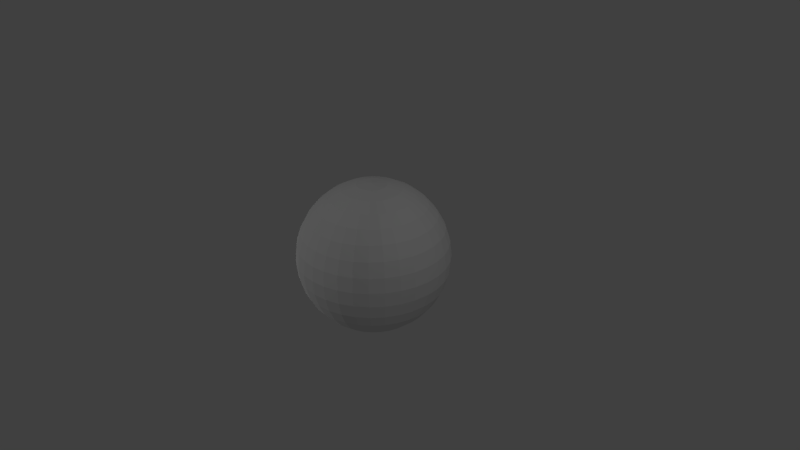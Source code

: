 # Source: P08Sphere.blend  (saved by Blender 2.71.0; exported with 4.5.12 LTS)
import bpy
from mathutils import Matrix  # noqa: F401  (used for matrix-valued properties, if any)

bpy.ops.wm.read_factory_settings(use_empty=True)
scene = bpy.context.scene
scene.name = 'Scene'

# ---- collections
col_collection_1 = bpy.data.collections.new('Collection 1'); scene.collection.children.link(col_collection_1)

# ---- materials (node trees are filled in below, after node groups)
mat_rubber = bpy.data.materials.new('Rubber')
mat_rubber.alpha_threshold = 0.0
mat_rubber.use_transparent_shadow = False
mat_rubber.roughness = 0.5
mat_rubber.line_color = (0.0, 0.0, 0.0, 1.0)

# ---- material node trees

# ---- world
world_world = bpy.data.worlds.new('World'); scene.world = world_world
world_world.color = (0.05088, 0.05088, 0.05088)
world_world.use_sun_shadow = False
world_world.sun_shadow_jitter_overblur = 0.0
world_world.cycles.sampling_method = 'MANUAL'
world_world.cycles.sample_map_resolution = 256

# ---- cameras
cam_camera = bpy.data.cameras.new('Camera')
cam_camera.clip_end = 100.0
cam_camera.lens = 35.0
cam_camera.sensor_width = 32.0
cam_camera.sensor_height = 18.0
cam_camera.ortho_scale = 7.314
cam_camera.dof.focus_distance = 0.0
cam_camera.dof.aperture_fstop = 128.0

# ---- lights
light_point_002 = bpy.data.lights.new('Point.002', 'POINT')
light_point_002.transmission_factor = 0.0
light_point_002.energy = 100.0
light_point_002.shadow_buffer_clip_start = 0.5
light_point_002.shadow_soft_size = 0.1
light_point_002.shadow_maximum_resolution = 0.006
light_point_002.use_absolute_resolution = True
light_point_002.cycles.use_multiple_importance_sampling = False
light_point_001 = bpy.data.lights.new('Point.001', 'POINT')
light_point_001.transmission_factor = 0.0
light_point_001.energy = 100.0
light_point_001.shadow_buffer_clip_start = 0.5
light_point_001.shadow_soft_size = 0.1
light_point_001.shadow_maximum_resolution = 0.006
light_point_001.use_absolute_resolution = True
light_point_001.cycles.use_multiple_importance_sampling = False
light_point = bpy.data.lights.new('Point', 'POINT')
light_point.transmission_factor = 0.0
light_point.energy = 100.0
light_point.shadow_buffer_clip_start = 0.5
light_point.shadow_soft_size = 0.1
light_point.shadow_maximum_resolution = 0.006
light_point.use_absolute_resolution = True
light_point.cycles.use_multiple_importance_sampling = False
light_lamp = bpy.data.lights.new('Lamp', 'POINT')
light_lamp.transmission_factor = 0.0
light_lamp.cutoff_distance = 30.0
light_lamp.energy = 100.0
light_lamp.shadow_buffer_clip_start = 1.001
light_lamp.shadow_soft_size = 0.1
light_lamp.shadow_maximum_resolution = 0.006
light_lamp.use_absolute_resolution = True
light_lamp.cycles.use_multiple_importance_sampling = False

# ---- meshes
me_sphere = bpy.data.meshes.new('Sphere')
me_sphere.from_pydata([(-0.1951, 0.0, 0.9808), (-0.3827, 0.0, 0.9239), (-0.5556, 0.0, 0.8315), (-0.7071, 0.0, 0.7071), (-0.8315, 0.0, 0.5556), (-0.9239, 0.0, 0.3827), (-0.9808, 0.0, 0.1951), (-1.0, 0.0, 7.55e-08), (-0.9808, 0.0, -0.1951), (-0.9239, 0.0, -0.3827), (-0.8315, 0.0, -0.5556), (-0.7071, 0.0, -0.7071), (-0.5556, 0.0, -0.8315), (-0.3827, 0.0, -0.9239), (-0.1951, 0.0, -0.9808), (3.258e-07, 0.0, -1.0), (-0.1913, 0.03806, 0.9808), (-0.3753, 0.07466, 0.9239), (-0.5449, 0.1084, 0.8315), (-0.6935, 0.1379, 0.7071), (-0.8155, 0.1622, 0.5556), (-0.9061, 0.1802, 0.3827), (-0.9619, 0.1913, 0.1951), (-0.9808, 0.1951, 7.55e-08), (-0.9619, 0.1913, -0.1951), (-0.9061, 0.1802, -0.3827), (-0.8155, 0.1622, -0.5556), (-0.6935, 0.1379, -0.7071), (-0.5449, 0.1084, -0.8315), (-0.3753, 0.07466, -0.9239), (-0.1913, 0.03806, -0.9808), (-0.1802, 0.07466, 0.9808), (-0.3536, 0.1464, 0.9239), (-0.5133, 0.2126, 0.8315), (-0.6533, 0.2706, 0.7071), (-0.7682, 0.3182, 0.5556), (-0.8536, 0.3536, 0.3827), (-0.9061, 0.3753, 0.1951), (-0.9239, 0.3827, 7.55e-08), (-0.9061, 0.3753, -0.1951), (-0.8536, 0.3536, -0.3827), (-0.7682, 0.3182, -0.5556), (-0.6533, 0.2706, -0.7071), (-0.5133, 0.2126, -0.8315), (-0.3536, 0.1464, -0.9239), (-0.1802, 0.07466, -0.9808), (-0.1622, 0.1084, 0.9808), (-0.3182, 0.2126, 0.9239), (-0.4619, 0.3087, 0.8315), (-0.5879, 0.3928, 0.7071), (-0.6913, 0.4619, 0.5556), (-0.7682, 0.5133, 0.3827), (-0.8155, 0.5449, 0.1951), (-0.8315, 0.5556, 7.55e-08), (-0.8155, 0.5449, -0.1951), (-0.7682, 0.5133, -0.3827), (-0.6913, 0.4619, -0.5556), (-0.5879, 0.3928, -0.7071), (-0.4619, 0.3087, -0.8315), (-0.3182, 0.2126, -0.9239), (-0.1622, 0.1084, -0.9808), (-0.1379, 0.1379, 0.9808), (-0.2706, 0.2706, 0.9239), (-0.3928, 0.3928, 0.8315), (-0.5, 0.5, 0.7071), (-0.5879, 0.5879, 0.5556), (-0.6533, 0.6533, 0.3827), (-0.6935, 0.6935, 0.1951), (-0.7071, 0.7071, 7.55e-08), (-0.6935, 0.6935, -0.1951), (-0.6533, 0.6533, -0.3827), (-0.5879, 0.5879, -0.5556), (-0.5, 0.5, -0.7071), (-0.3928, 0.3928, -0.8315), (-0.2706, 0.2706, -0.9239), (-0.1379, 0.1379, -0.9808), (-0.1084, 0.1622, 0.9808), (-0.2126, 0.3182, 0.9239), (-0.3087, 0.4619, 0.8315), (-0.3928, 0.5879, 0.7071), (-0.4619, 0.6913, 0.5556), (-0.5133, 0.7682, 0.3827), (-0.5449, 0.8155, 0.1951), (-0.5556, 0.8315, 7.55e-08), (-0.5449, 0.8155, -0.1951), (-0.5133, 0.7682, -0.3827), (-0.4619, 0.6913, -0.5556), (-0.3928, 0.5879, -0.7071), (-0.3087, 0.4619, -0.8315), (-0.2126, 0.3182, -0.9239), (-0.1084, 0.1622, -0.9808), (-0.07466, 0.1802, 0.9808), (-0.1464, 0.3536, 0.9239), (-0.2126, 0.5133, 0.8315), (-0.2706, 0.6533, 0.7071), (-0.3182, 0.7682, 0.5556), (-0.3536, 0.8536, 0.3827), (-0.3753, 0.9061, 0.1951), (-0.3827, 0.9239, 7.55e-08), (-0.3753, 0.9061, -0.1951), (-0.3536, 0.8536, -0.3827), (-0.3182, 0.7682, -0.5556), (-0.2706, 0.6533, -0.7071), (-0.2126, 0.5133, -0.8315), (-0.1464, 0.3536, -0.9239), (-0.07466, 0.1802, -0.9808), (-0.03806, 0.1913, 0.9808), (-0.07466, 0.3753, 0.9239), (-0.1084, 0.5449, 0.8315), (-0.1379, 0.6935, 0.7071), (-0.1622, 0.8155, 0.5556), (-0.1802, 0.9061, 0.3827), (-0.1913, 0.9619, 0.1951), (-0.1951, 0.9808, 7.55e-08), (-0.1913, 0.9619, -0.1951), (-0.1802, 0.9061, -0.3827), (-0.1622, 0.8155, -0.5556), (-0.1379, 0.6935, -0.7071), (-0.1084, 0.5449, -0.8315), (-0.07466, 0.3753, -0.9239), (-0.03806, 0.1913, -0.9808), (3.266e-07, 0.1951, 0.9808), (3.192e-07, 0.3827, 0.9239), (3.117e-07, 0.5556, 0.8315), (3.192e-07, 0.7071, 0.7071), (3.341e-07, 0.8315, 0.5556), (2.745e-07, 0.9239, 0.3827), (3.937e-07, 0.9808, 0.1951), (3.788e-07, 1.0, 7.55e-08), (3.937e-07, 0.9808, -0.1951), (2.298e-07, 0.9239, -0.3827), (3.341e-07, 0.8315, -0.5556), (3.192e-07, 0.7071, -0.7071), (3.415e-07, 0.5556, -0.8315), (3.043e-07, 0.3827, -0.9239), (3.08e-07, 0.1951, -0.9808), (0.03806, 0.1913, 0.9808), (0.07466, 0.3753, 0.9239), (0.1084, 0.5449, 0.8315), (0.138, 0.6935, 0.7071), (0.1622, 0.8155, 0.5556), (0.1802, 0.9061, 0.3827), (0.1913, 0.9619, 0.1951), (0.1951, 0.9808, 7.55e-08), (0.1913, 0.9619, -0.1951), (0.1802, 0.9061, -0.3827), (0.1622, 0.8155, -0.5556), (0.138, 0.6935, -0.7071), (0.1084, 0.5449, -0.8315), (0.07466, 0.3753, -0.9239), (0.03806, 0.1913, -0.9808), (0.07466, 0.1802, 0.9808), (0.1464, 0.3536, 0.9239), (0.2126, 0.5133, 0.8315), (0.2706, 0.6533, 0.7071), (0.3182, 0.7682, 0.5556), (0.3536, 0.8536, 0.3827), (0.3753, 0.9061, 0.1951), (0.3827, 0.9239, 7.55e-08), (0.3753, 0.9061, -0.1951), (0.3536, 0.8536, -0.3827), (0.3182, 0.7682, -0.5556), (0.2706, 0.6533, -0.7071), (0.2126, 0.5133, -0.8315), (0.1464, 0.3536, -0.9239), (0.07466, 0.1802, -0.9808), (0.1084, 0.1622, 0.9808), (0.2126, 0.3182, 0.9239), (0.3087, 0.4619, 0.8315), (0.3928, 0.5879, 0.7071), (0.4619, 0.6913, 0.5556), (0.5133, 0.7682, 0.3827), (0.5449, 0.8155, 0.1951), (0.5556, 0.8315, 7.55e-08), (0.5449, 0.8155, -0.1951), (0.5133, 0.7682, -0.3827), (0.4619, 0.6913, -0.5556), (0.3928, 0.5879, -0.7071), (0.3087, 0.4619, -0.8315), (0.2126, 0.3182, -0.9239), (0.1084, 0.1622, -0.9808), (0.138, 0.1379, 0.9808), (0.2706, 0.2706, 0.9239), (0.3928, 0.3928, 0.8315), (0.5, 0.5, 0.7071), (0.5879, 0.5879, 0.5556), (0.6533, 0.6533, 0.3827), (0.6935, 0.6935, 0.1951), (0.7071, 0.7071, 7.55e-08), (0.6935, 0.6935, -0.1951), (0.6533, 0.6533, -0.3827), (0.5879, 0.5879, -0.5556), (0.5, 0.5, -0.7071), (0.3928, 0.3928, -0.8315), (0.2706, 0.2706, -0.9239), (0.138, 0.1379, -0.9808), (0.1622, 0.1084, 0.9808), (0.3182, 0.2126, 0.9239), (0.4619, 0.3087, 0.8315), (0.5879, 0.3928, 0.7071), (0.6913, 0.4619, 0.5556), (0.7682, 0.5133, 0.3827), (0.8155, 0.5449, 0.1951), (0.8315, 0.5556, 7.55e-08), (0.8155, 0.5449, -0.1951), (0.7682, 0.5133, -0.3827), (0.6913, 0.4619, -0.5556), (0.5879, 0.3928, -0.7071), (0.4619, 0.3087, -0.8315), (0.3182, 0.2126, -0.9239), (0.1622, 0.1084, -0.9808), (0.1802, 0.07466, 0.9808), (0.3536, 0.1464, 0.9239), (0.5133, 0.2126, 0.8315), (0.6533, 0.2706, 0.7071), (0.7682, 0.3182, 0.5556), (0.8536, 0.3536, 0.3827), (0.9061, 0.3753, 0.1951), (0.9239, 0.3827, 7.55e-08), (0.9061, 0.3753, -0.1951), (0.8536, 0.3536, -0.3827), (0.7682, 0.3182, -0.5556), (0.6533, 0.2706, -0.7071), (0.5133, 0.2126, -0.8315), (0.3536, 0.1464, -0.9239), (0.1802, 0.07466, -0.9808), (0.1913, 0.03806, 0.9808), (0.3753, 0.07466, 0.9239), (0.5449, 0.1084, 0.8315), (0.6935, 0.1379, 0.7071), (0.8155, 0.1622, 0.5556), (0.9061, 0.1802, 0.3827), (0.9619, 0.1913, 0.1951), (0.9808, 0.1951, 7.55e-08), (0.9619, 0.1913, -0.1951), (0.9061, 0.1802, -0.3827), (0.8155, 0.1622, -0.5556), (0.6935, 0.1379, -0.7071), (0.5449, 0.1084, -0.8315), (0.3753, 0.07466, -0.9239), (0.1913, 0.03806, -0.9808), (0.1951, -7.212e-09, 0.9808), (0.3827, 4.122e-08, 0.9239), (0.5556, 2.632e-08, 0.8315), (0.7071, -2.584e-08, 0.7071), (0.8315, -8.544e-08, 0.5556), (0.9239, 6.357e-08, 0.3827), (0.9808, -8.544e-08, 0.1951), (1.0, -1.003e-07, 7.55e-08), (0.9808, -8.544e-08, -0.1951), (0.9239, 6.357e-08, -0.3827), (0.8315, -8.544e-08, -0.5556), (0.7071, -2.584e-08, -0.7071), (0.5556, -1.094e-08, -0.8315), (0.3827, 3.964e-09, -0.9239), (0.1951, 3.964e-09, -0.9808), (0.1913, -0.03806, 0.9808), (0.3753, -0.07466, 0.9239), (0.5449, -0.1084, 0.8315), (0.6935, -0.1379, 0.7071), (0.8155, -0.1622, 0.5556), (0.9061, -0.1802, 0.3827), (0.9619, -0.1913, 0.1951), (0.9808, -0.1951, 7.55e-08), (0.9619, -0.1913, -0.1951), (0.9061, -0.1802, -0.3827), (0.8155, -0.1622, -0.5556), (0.6935, -0.1379, -0.7071), (0.5449, -0.1084, -0.8315), (0.3753, -0.07466, -0.9239), (0.1913, -0.03806, -0.9808), (0.1802, -0.07466, 0.9808), (0.3536, -0.1464, 0.9239), (0.5133, -0.2126, 0.8315), (0.6533, -0.2706, 0.7071), (0.7682, -0.3182, 0.5556), (0.8536, -0.3536, 0.3827), (0.9061, -0.3753, 0.1951), (0.9239, -0.3827, 7.55e-08), (0.9061, -0.3753, -0.1951), (0.8536, -0.3536, -0.3827), (0.7682, -0.3182, -0.5556), (0.6533, -0.2706, -0.7071), (0.5133, -0.2126, -0.8315), (0.3536, -0.1464, -0.9239), (0.1802, -0.07466, -0.9808), (0.1622, -0.1084, 0.9808), (0.3182, -0.2126, 0.9239), (0.4619, -0.3087, 0.8315), (0.5879, -0.3928, 0.7071), (0.6913, -0.4619, 0.5556), (0.7682, -0.5133, 0.3827), (0.8155, -0.5449, 0.1951), (0.8315, -0.5556, 7.55e-08), (0.8155, -0.5449, -0.1951), (0.7682, -0.5133, -0.3827), (0.6913, -0.4619, -0.5556), (0.5879, -0.3928, -0.7071), (0.4619, -0.3087, -0.8315), (0.3182, -0.2126, -0.9239), (0.1622, -0.1084, -0.9808), (0.138, -0.1379, 0.9808), (0.2706, -0.2706, 0.9239), (0.3928, -0.3928, 0.8315), (0.5, -0.5, 0.7071), (0.5879, -0.5879, 0.5556), (0.6533, -0.6533, 0.3827), (0.6935, -0.6935, 0.1951), (0.7071, -0.7071, 7.55e-08), (0.6935, -0.6935, -0.1951), (0.6533, -0.6533, -0.3827), (0.5879, -0.5879, -0.5556), (0.5, -0.5, -0.7071), (0.3928, -0.3928, -0.8315), (0.2706, -0.2706, -0.9239), (0.1379, -0.1379, -0.9808), (0.1084, -0.1622, 0.9808), (0.2126, -0.3182, 0.9239), (0.3087, -0.4619, 0.8315), (0.3928, -0.5879, 0.7071), (0.4619, -0.6913, 0.5556), (0.5133, -0.7682, 0.3827), (0.5449, -0.8155, 0.1951), (0.5556, -0.8315, 7.55e-08), (0.5449, -0.8155, -0.1951), (0.5133, -0.7682, -0.3827), (0.4619, -0.6913, -0.5556), (0.3928, -0.5879, -0.7071), (0.3087, -0.4619, -0.8315), (0.2126, -0.3182, -0.9239), (0.1084, -0.1622, -0.9808), (0.07466, -0.1802, 0.9808), (0.1464, -0.3536, 0.9239), (0.2126, -0.5133, 0.8315), (0.2706, -0.6533, 0.7071), (0.3182, -0.7682, 0.5556), (0.3536, -0.8536, 0.3827), (0.3753, -0.9061, 0.1951), (0.3827, -0.9239, 7.55e-08), (0.3753, -0.9061, -0.1951), (0.3536, -0.8536, -0.3827), (0.3182, -0.7682, -0.5556), (0.2706, -0.6533, -0.7071), (0.2126, -0.5133, -0.8315), (0.1464, -0.3536, -0.9239), (0.07466, -0.1802, -0.9808), (0.03806, -0.1913, 0.9808), (0.07466, -0.3753, 0.9239), (0.1084, -0.5449, 0.8315), (0.1379, -0.6935, 0.7071), (0.1622, -0.8155, 0.5556), (0.1802, -0.9061, 0.3827), (0.1913, -0.9619, 0.1951), (0.1951, -0.9808, 7.55e-08), (0.1913, -0.9619, -0.1951), (0.1802, -0.9061, -0.3827), (0.1622, -0.8155, -0.5556), (0.1379, -0.6935, -0.7071), (0.1084, -0.5449, -0.8315), (0.07466, -0.3753, -0.9239), (0.03806, -0.1913, -0.9808), (3.117e-07, -0.1951, 0.9808), (2.819e-07, -0.3827, 0.9239), (2.819e-07, -0.5556, 0.8315), (1.851e-07, -0.7071, 0.7071), (1.404e-07, -0.8315, 0.5556), (3.192e-07, -0.9239, 0.3827), (9.567e-08, -0.9808, 0.1951), (1.404e-07, -1.0, 7.55e-08), (9.567e-08, -0.9808, -0.1951), (3.192e-07, -0.9239, -0.3827), (1.404e-07, -0.8315, -0.5556), (1.851e-07, -0.7071, -0.7071), (2.596e-07, -0.5556, -0.8315), (2.521e-07, -0.3827, -0.9239), (3.155e-07, -0.1951, -0.9808), (-0.03806, -0.1913, 0.9808), (-0.07466, -0.3753, 0.9239), (-0.1084, -0.5449, 0.8315), (-0.1379, -0.6935, 0.7071), (-0.1622, -0.8155, 0.5556), (-0.1802, -0.9061, 0.3827), (-0.1913, -0.9619, 0.1951), (-0.1951, -0.9808, 7.55e-08), (-0.1913, -0.9619, -0.1951), (-0.1802, -0.9061, -0.3827), (-0.1622, -0.8155, -0.5556), (-0.1379, -0.6935, -0.7071), (-0.1084, -0.5449, -0.8315), (-0.07466, -0.3753, -0.9239), (-0.03806, -0.1913, -0.9808), (2.011e-07, -3.01e-07, 1.0), (-0.07466, -0.1802, 0.9808), (-0.1464, -0.3536, 0.9239), (-0.2126, -0.5133, 0.8315), (-0.2706, -0.6533, 0.7071), (-0.3182, -0.7682, 0.5556), (-0.3536, -0.8536, 0.3827), (-0.3753, -0.9061, 0.1951), (-0.3827, -0.9239, 7.55e-08), (-0.3753, -0.9061, -0.1951), (-0.3536, -0.8536, -0.3827), (-0.3182, -0.7682, -0.5556), (-0.2706, -0.6533, -0.7071), (-0.2126, -0.5133, -0.8315), (-0.1464, -0.3536, -0.9239), (-0.07466, -0.1802, -0.9808), (-0.1084, -0.1622, 0.9808), (-0.2126, -0.3182, 0.9239), (-0.3087, -0.4619, 0.8315), (-0.3928, -0.5879, 0.7071), (-0.4619, -0.6913, 0.5556), (-0.5133, -0.7682, 0.3827), (-0.5449, -0.8155, 0.1951), (-0.5556, -0.8315, 7.55e-08), (-0.5449, -0.8155, -0.1951), (-0.5133, -0.7682, -0.3827), (-0.4619, -0.6913, -0.5556), (-0.3928, -0.5879, -0.7071), (-0.3087, -0.4619, -0.8315), (-0.2126, -0.3182, -0.9239), (-0.1084, -0.1622, -0.9808), (-0.1379, -0.1379, 0.9808), (-0.2706, -0.2706, 0.9239), (-0.3928, -0.3928, 0.8315), (-0.5, -0.5, 0.7071), (-0.5879, -0.5879, 0.5556), (-0.6533, -0.6533, 0.3827), (-0.6935, -0.6935, 0.1951), (-0.7071, -0.7071, 7.55e-08), (-0.6935, -0.6935, -0.1951), (-0.6533, -0.6533, -0.3827), (-0.5879, -0.5879, -0.5556), (-0.5, -0.5, -0.7071), (-0.3928, -0.3928, -0.8315), (-0.2706, -0.2706, -0.9239), (-0.1379, -0.1379, -0.9808), (-0.1622, -0.1084, 0.9808), (-0.3182, -0.2126, 0.9239), (-0.4619, -0.3087, 0.8315), (-0.5879, -0.3928, 0.7071), (-0.6913, -0.4619, 0.5556), (-0.7682, -0.5133, 0.3827), (-0.8155, -0.5449, 0.1951), (-0.8315, -0.5556, 7.55e-08), (-0.8155, -0.5449, -0.1951), (-0.7682, -0.5133, -0.3827), (-0.6913, -0.4619, -0.5556), (-0.5879, -0.3928, -0.7071), (-0.4619, -0.3087, -0.8315), (-0.3182, -0.2126, -0.9239), (-0.1622, -0.1084, -0.9808), (-0.1802, -0.07466, 0.9808), (-0.3536, -0.1464, 0.9239), (-0.5133, -0.2126, 0.8315), (-0.6533, -0.2706, 0.7071), (-0.7682, -0.3182, 0.5556), (-0.8536, -0.3536, 0.3827), (-0.9061, -0.3753, 0.1951), (-0.9239, -0.3827, 7.55e-08), (-0.9061, -0.3753, -0.1951), (-0.8536, -0.3536, -0.3827), (-0.7682, -0.3182, -0.5556), (-0.6533, -0.2706, -0.7071), (-0.5133, -0.2126, -0.8315), (-0.3536, -0.1464, -0.9239), (-0.1802, -0.07466, -0.9808), (-0.1913, -0.03806, 0.9808), (-0.3753, -0.07466, 0.9239), (-0.5449, -0.1084, 0.8315), (-0.6935, -0.1379, 0.7071), (-0.8155, -0.1622, 0.5556), (-0.9061, -0.1802, 0.3827), (-0.9619, -0.1913, 0.1951), (-0.9808, -0.1951, 7.55e-08), (-0.9619, -0.1913, -0.1951), (-0.9061, -0.1802, -0.3827), (-0.8155, -0.1622, -0.5556), (-0.6935, -0.1379, -0.7071), (-0.5449, -0.1084, -0.8315), (-0.3753, -0.07466, -0.9239), (-0.1913, -0.03806, -0.9808)], [], [(8, 7, 23, 24), (6, 5, 21, 22), (4, 3, 19, 20), (2, 1, 17, 18), (13, 12, 28, 29), (11, 10, 26, 27), (9, 8, 24, 25), (7, 6, 22, 23), (5, 4, 20, 21), (3, 2, 18, 19), (14, 13, 29, 30), (1, 0, 16, 17), (12, 11, 27, 28), (10, 9, 25, 26), (19, 18, 33, 34), (30, 29, 44, 45), (17, 16, 31, 32), (28, 27, 42, 43), (26, 25, 40, 41), (24, 23, 38, 39), (22, 21, 36, 37), (20, 19, 34, 35), (18, 17, 32, 33), (29, 28, 43, 44), (27, 26, 41, 42), (25, 24, 39, 40), (23, 22, 37, 38), (21, 20, 35, 36), (34, 33, 48, 49), (45, 44, 59, 60), (32, 31, 46, 47), (43, 42, 57, 58), (41, 40, 55, 56), (39, 38, 53, 54), (37, 36, 51, 52), (35, 34, 49, 50), (33, 32, 47, 48), (44, 43, 58, 59), (42, 41, 56, 57), (40, 39, 54, 55), (38, 37, 52, 53), (36, 35, 50, 51), (49, 48, 63, 64), (60, 59, 74, 75), (47, 46, 61, 62), (58, 57, 72, 73), (56, 55, 70, 71), (54, 53, 68, 69), (52, 51, 66, 67), (50, 49, 64, 65), (48, 47, 62, 63), (59, 58, 73, 74), (57, 56, 71, 72), (55, 54, 69, 70), (53, 52, 67, 68), (51, 50, 65, 66), (64, 63, 78, 79), (75, 74, 89, 90), (62, 61, 76, 77), (73, 72, 87, 88), (71, 70, 85, 86), (69, 68, 83, 84), (67, 66, 81, 82), (65, 64, 79, 80), (63, 62, 77, 78), (74, 73, 88, 89), (72, 71, 86, 87), (70, 69, 84, 85), (68, 67, 82, 83), (66, 65, 80, 81), (79, 78, 93, 94), (90, 89, 104, 105), (77, 76, 91, 92), (88, 87, 102, 103), (86, 85, 100, 101), (84, 83, 98, 99), (82, 81, 96, 97), (80, 79, 94, 95), (78, 77, 92, 93), (89, 88, 103, 104), (87, 86, 101, 102), (85, 84, 99, 100), (83, 82, 97, 98), (81, 80, 95, 96), (94, 93, 108, 109), (105, 104, 119, 120), (92, 91, 106, 107), (103, 102, 117, 118), (101, 100, 115, 116), (99, 98, 113, 114), (97, 96, 111, 112), (95, 94, 109, 110), (93, 92, 107, 108), (104, 103, 118, 119), (102, 101, 116, 117), (100, 99, 114, 115), (98, 97, 112, 113), (96, 95, 110, 111), (109, 108, 123, 124), (120, 119, 134, 135), (107, 106, 121, 122), (118, 117, 132, 133), (116, 115, 130, 131), (114, 113, 128, 129), (112, 111, 126, 127), (110, 109, 124, 125), (108, 107, 122, 123), (119, 118, 133, 134), (117, 116, 131, 132), (115, 114, 129, 130), (113, 112, 127, 128), (111, 110, 125, 126), (124, 123, 138, 139), (135, 134, 149, 150), (122, 121, 136, 137), (133, 132, 147, 148), (131, 130, 145, 146), (129, 128, 143, 144), (127, 126, 141, 142), (125, 124, 139, 140), (123, 122, 137, 138), (134, 133, 148, 149), (132, 131, 146, 147), (130, 129, 144, 145), (128, 127, 142, 143), (126, 125, 140, 141), (139, 138, 153, 154), (150, 149, 164, 165), (137, 136, 151, 152), (148, 147, 162, 163), (146, 145, 160, 161), (144, 143, 158, 159), (142, 141, 156, 157), (140, 139, 154, 155), (138, 137, 152, 153), (149, 148, 163, 164), (147, 146, 161, 162), (145, 144, 159, 160), (143, 142, 157, 158), (141, 140, 155, 156), (154, 153, 168, 169), (165, 164, 179, 180), (152, 151, 166, 167), (163, 162, 177, 178), (161, 160, 175, 176), (159, 158, 173, 174), (157, 156, 171, 172), (155, 154, 169, 170), (153, 152, 167, 168), (164, 163, 178, 179), (162, 161, 176, 177), (160, 159, 174, 175), (158, 157, 172, 173), (156, 155, 170, 171), (169, 168, 183, 184), (180, 179, 194, 195), (167, 166, 181, 182), (178, 177, 192, 193), (176, 175, 190, 191), (174, 173, 188, 189), (172, 171, 186, 187), (170, 169, 184, 185), (168, 167, 182, 183), (179, 178, 193, 194), (177, 176, 191, 192), (175, 174, 189, 190), (173, 172, 187, 188), (171, 170, 185, 186), (184, 183, 198, 199), (195, 194, 209, 210), (182, 181, 196, 197), (193, 192, 207, 208), (191, 190, 205, 206), (189, 188, 203, 204), (187, 186, 201, 202), (185, 184, 199, 200), (183, 182, 197, 198), (194, 193, 208, 209), (192, 191, 206, 207), (190, 189, 204, 205), (188, 187, 202, 203), (186, 185, 200, 201), (199, 198, 213, 214), (210, 209, 224, 225), (197, 196, 211, 212), (208, 207, 222, 223), (206, 205, 220, 221), (204, 203, 218, 219), (202, 201, 216, 217), (200, 199, 214, 215), (198, 197, 212, 213), (209, 208, 223, 224), (207, 206, 221, 222), (205, 204, 219, 220), (203, 202, 217, 218), (201, 200, 215, 216), (214, 213, 228, 229), (225, 224, 239, 240), (212, 211, 226, 227), (223, 222, 237, 238), (221, 220, 235, 236), (219, 218, 233, 234), (217, 216, 231, 232), (215, 214, 229, 230), (213, 212, 227, 228), (224, 223, 238, 239), (222, 221, 236, 237), (220, 219, 234, 235), (218, 217, 232, 233), (216, 215, 230, 231), (229, 228, 243, 244), (240, 239, 254, 255), (227, 226, 241, 242), (238, 237, 252, 253), (236, 235, 250, 251), (234, 233, 248, 249), (232, 231, 246, 247), (230, 229, 244, 245), (228, 227, 242, 243), (239, 238, 253, 254), (237, 236, 251, 252), (235, 234, 249, 250), (233, 232, 247, 248), (231, 230, 245, 246), (244, 243, 258, 259), (255, 254, 269, 270), (242, 241, 256, 257), (253, 252, 267, 268), (251, 250, 265, 266), (249, 248, 263, 264), (247, 246, 261, 262), (245, 244, 259, 260), (243, 242, 257, 258), (254, 253, 268, 269), (252, 251, 266, 267), (250, 249, 264, 265), (248, 247, 262, 263), (246, 245, 260, 261), (259, 258, 273, 274), (270, 269, 284, 285), (257, 256, 271, 272), (268, 267, 282, 283), (266, 265, 280, 281), (264, 263, 278, 279), (262, 261, 276, 277), (260, 259, 274, 275), (258, 257, 272, 273), (269, 268, 283, 284), (267, 266, 281, 282), (265, 264, 279, 280), (263, 262, 277, 278), (261, 260, 275, 276), (274, 273, 288, 289), (285, 284, 299, 300), (272, 271, 286, 287), (283, 282, 297, 298), (281, 280, 295, 296), (279, 278, 293, 294), (277, 276, 291, 292), (275, 274, 289, 290), (273, 272, 287, 288), (284, 283, 298, 299), (282, 281, 296, 297), (280, 279, 294, 295), (278, 277, 292, 293), (276, 275, 290, 291), (289, 288, 303, 304), (300, 299, 314, 315), (287, 286, 301, 302), (298, 297, 312, 313), (296, 295, 310, 311), (294, 293, 308, 309), (292, 291, 306, 307), (290, 289, 304, 305), (288, 287, 302, 303), (299, 298, 313, 314), (297, 296, 311, 312), (295, 294, 309, 310), (293, 292, 307, 308), (291, 290, 305, 306), (304, 303, 318, 319), (315, 314, 329, 330), (302, 301, 316, 317), (313, 312, 327, 328), (311, 310, 325, 326), (309, 308, 323, 324), (307, 306, 321, 322), (305, 304, 319, 320), (303, 302, 317, 318), (314, 313, 328, 329), (312, 311, 326, 327), (310, 309, 324, 325), (308, 307, 322, 323), (306, 305, 320, 321), (319, 318, 333, 334), (330, 329, 344, 345), (317, 316, 331, 332), (328, 327, 342, 343), (326, 325, 340, 341), (324, 323, 338, 339), (322, 321, 336, 337), (320, 319, 334, 335), (318, 317, 332, 333), (329, 328, 343, 344), (327, 326, 341, 342), (325, 324, 339, 340), (323, 322, 337, 338), (321, 320, 335, 336), (334, 333, 348, 349), (345, 344, 359, 360), (332, 331, 346, 347), (343, 342, 357, 358), (341, 340, 355, 356), (339, 338, 353, 354), (337, 336, 351, 352), (335, 334, 349, 350), (333, 332, 347, 348), (344, 343, 358, 359), (342, 341, 356, 357), (340, 339, 354, 355), (338, 337, 352, 353), (336, 335, 350, 351), (349, 348, 363, 364), (360, 359, 374, 375), (347, 346, 361, 362), (358, 357, 372, 373), (356, 355, 370, 371), (354, 353, 368, 369), (352, 351, 366, 367), (350, 349, 364, 365), (348, 347, 362, 363), (359, 358, 373, 374), (357, 356, 371, 372), (355, 354, 369, 370), (353, 352, 367, 368), (351, 350, 365, 366), (364, 363, 378, 379), (375, 374, 389, 390), (362, 361, 376, 377), (373, 372, 387, 388), (371, 370, 385, 386), (369, 368, 383, 384), (367, 366, 381, 382), (365, 364, 379, 380), (363, 362, 377, 378), (374, 373, 388, 389), (372, 371, 386, 387), (370, 369, 384, 385), (368, 367, 382, 383), (366, 365, 380, 381), (379, 378, 394, 395), (390, 389, 405, 406), (377, 376, 392, 393), (388, 387, 403, 404), (386, 385, 401, 402), (384, 383, 399, 400), (382, 381, 397, 398), (380, 379, 395, 396), (378, 377, 393, 394), (389, 388, 404, 405), (387, 386, 402, 403), (385, 384, 400, 401), (383, 382, 398, 399), (381, 380, 396, 397), (395, 394, 409, 410), (406, 405, 420, 421), (393, 392, 407, 408), (404, 403, 418, 419), (402, 401, 416, 417), (400, 399, 414, 415), (398, 397, 412, 413), (396, 395, 410, 411), (394, 393, 408, 409), (405, 404, 419, 420), (403, 402, 417, 418), (401, 400, 415, 416), (399, 398, 413, 414), (397, 396, 411, 412), (410, 409, 424, 425), (421, 420, 435, 436), (408, 407, 422, 423), (419, 418, 433, 434), (417, 416, 431, 432), (415, 414, 429, 430), (413, 412, 427, 428), (411, 410, 425, 426), (409, 408, 423, 424), (420, 419, 434, 435), (418, 417, 432, 433), (416, 415, 430, 431), (414, 413, 428, 429), (412, 411, 426, 427), (425, 424, 439, 440), (436, 435, 450, 451), (423, 422, 437, 438), (434, 433, 448, 449), (432, 431, 446, 447), (430, 429, 444, 445), (428, 427, 442, 443), (426, 425, 440, 441), (424, 423, 438, 439), (435, 434, 449, 450), (433, 432, 447, 448), (431, 430, 445, 446), (429, 428, 443, 444), (427, 426, 441, 442), (440, 439, 454, 455), (451, 450, 465, 466), (438, 437, 452, 453), (449, 448, 463, 464), (447, 446, 461, 462), (445, 444, 459, 460), (443, 442, 457, 458), (441, 440, 455, 456), (439, 438, 453, 454), (450, 449, 464, 465), (448, 447, 462, 463), (446, 445, 460, 461), (444, 443, 458, 459), (442, 441, 456, 457), (455, 454, 469, 470), (466, 465, 480, 481), (453, 452, 467, 468), (464, 463, 478, 479), (462, 461, 476, 477), (460, 459, 474, 475), (458, 457, 472, 473), (456, 455, 470, 471), (454, 453, 468, 469), (465, 464, 479, 480), (463, 462, 477, 478), (461, 460, 475, 476), (459, 458, 473, 474), (457, 456, 471, 472), (15, 14, 30), (0, 391, 16), (15, 30, 45), (16, 391, 31), (15, 45, 60), (31, 391, 46), (15, 60, 75), (46, 391, 61), (15, 75, 90), (61, 391, 76), (15, 90, 105), (76, 391, 91), (15, 105, 120), (91, 391, 106), (15, 120, 135), (106, 391, 121), (15, 135, 150), (121, 391, 136), (15, 150, 165), (136, 391, 151), (15, 165, 180), (151, 391, 166), (15, 180, 195), (166, 391, 181), (15, 195, 210), (181, 391, 196), (15, 210, 225), (196, 391, 211), (15, 225, 240), (211, 391, 226), (15, 240, 255), (226, 391, 241), (15, 255, 270), (241, 391, 256), (15, 270, 285), (256, 391, 271), (15, 285, 300), (271, 391, 286), (15, 300, 315), (286, 391, 301), (15, 315, 330), (301, 391, 316), (15, 330, 345), (316, 391, 331), (15, 345, 360), (331, 391, 346), (15, 360, 375), (346, 391, 361), (15, 375, 390), (361, 391, 376), (15, 390, 406), (376, 391, 392), (15, 406, 421), (392, 391, 407), (15, 421, 436), (407, 391, 422), (15, 436, 451), (422, 391, 437), (15, 451, 466), (437, 391, 452), (15, 466, 481), (452, 391, 467), (470, 469, 2, 3), (481, 480, 13, 14), (468, 467, 0, 1), (479, 478, 11, 12), (477, 476, 9, 10), (475, 474, 7, 8), (473, 472, 5, 6), (471, 470, 3, 4), (15, 481, 14), (469, 468, 1, 2), (480, 479, 12, 13), (467, 391, 0), (478, 477, 10, 11), (476, 475, 8, 9), (474, 473, 6, 7), (472, 471, 4, 5)])
_uv = me_sphere.uv_layers.new(name='UVMap')
_uv.uv.foreach_set('vector', [0.1764, 0.7062, 0.1944, 0.7635, 0.1547, 0.789, 0.1374, 0.7312, 0.2113, 0.8201, 0.2264, 0.874, 0.1897, 0.8975, 0.1723, 0.8452, 0.2392, 0.9229, 0.2492, 0.9651, 0.2211, 0.9831, 0.2062, 0.9441, 0.6321, 0.8049, 0.5939, 0.8183, 0.5907, 0.7956, 0.6274, 0.7719, 0.7502, 0.6528, 0.7121, 0.6558, 0.7168, 0.6228, 0.7535, 0.6301, 0.1227, 0.552, 0.1398, 0.5984, 0.1068, 0.6196, 0.09458, 0.5701, 0.158, 0.6504, 0.1764, 0.7062, 0.1374, 0.7312, 0.1213, 0.674, 0.1944, 0.7635, 0.2113, 0.8201, 0.1723, 0.8452, 0.1547, 0.789, 0.2264, 0.874, 0.2392, 0.9229, 0.2062, 0.9441, 0.1897, 0.8975, 0.6655, 0.7892, 0.6321, 0.8049, 0.6274, 0.7719, 0.6595, 0.7472, 0.7916, 0.6534, 0.7502, 0.6528, 0.7535, 0.6301, 0.7933, 0.6418, 0.5939, 0.8183, 0.5525, 0.8291, 0.5509, 0.8175, 0.5907, 0.7956, 0.1072, 0.5132, 0.1227, 0.552, 0.09458, 0.5701, 0.08509, 0.5273, 0.1398, 0.5984, 0.158, 0.6504, 0.1213, 0.674, 0.1068, 0.6196, 0.6595, 0.7472, 0.6274, 0.7719, 0.6181, 0.7409, 0.6477, 0.7077, 0.7933, 0.6418, 0.7535, 0.6301, 0.7598, 0.6087, 0.7965, 0.6309, 0.5907, 0.7956, 0.5509, 0.8175, 0.5476, 0.8066, 0.5843, 0.7743, 0.08509, 0.5273, 0.09458, 0.5701, 0.06677, 0.587, 0.06324, 0.5406, 0.1068, 0.6196, 0.1213, 0.674, 0.08493, 0.6961, 0.07409, 0.6395, 0.1374, 0.7312, 0.1547, 0.789, 0.1153, 0.8129, 0.09885, 0.7547, 0.1723, 0.8452, 0.1897, 0.8975, 0.1534, 0.9196, 0.1338, 0.8686, 0.2062, 0.9441, 0.2211, 0.9831, 0.1933, 1.0, 0.1735, 0.964, 0.6274, 0.7719, 0.5907, 0.7956, 0.5843, 0.7743, 0.6181, 0.7409, 0.7535, 0.6301, 0.7168, 0.6228, 0.726, 0.5918, 0.7598, 0.6087, 0.09458, 0.5701, 0.1068, 0.6196, 0.07409, 0.6395, 0.06677, 0.587, 0.1213, 0.674, 0.1374, 0.7312, 0.09885, 0.7547, 0.08493, 0.6961, 0.1547, 0.789, 0.1723, 0.8452, 0.1338, 0.8686, 0.1153, 0.8129, 0.1897, 0.8975, 0.2062, 0.9441, 0.1735, 0.964, 0.1534, 0.9196, 0.6477, 0.7077, 0.6181, 0.7409, 0.6047, 0.7129, 0.6307, 0.6722, 0.7965, 0.6309, 0.7598, 0.6087, 0.7691, 0.5894, 0.8012, 0.6211, 0.5843, 0.7743, 0.5476, 0.8066, 0.5429, 0.7968, 0.5751, 0.755, 0.06324, 0.5406, 0.06677, 0.587, 0.04033, 0.6021, 0.04247, 0.5525, 0.07409, 0.6395, 0.08493, 0.6961, 0.05038, 0.7158, 0.043, 0.6572, 0.09885, 0.7547, 0.1153, 0.8129, 0.07795, 0.8343, 0.06218, 0.7756, 0.1338, 0.8686, 0.1534, 0.9196, 0.1188, 0.9393, 0.09708, 0.8896, 0.6721, 0.6761, 0.6477, 0.7077, 0.6307, 0.6722, 0.652, 0.6343, 0.6181, 0.7409, 0.5843, 0.7743, 0.5751, 0.755, 0.6047, 0.7129, 0.7598, 0.6087, 0.726, 0.5918, 0.7394, 0.5639, 0.7691, 0.5894, 0.06677, 0.587, 0.07409, 0.6395, 0.043, 0.6572, 0.04033, 0.6021, 0.08493, 0.6961, 0.09885, 0.7547, 0.06218, 0.7756, 0.05038, 0.7158, 0.1153, 0.8129, 0.1338, 0.8686, 0.09708, 0.8896, 0.07795, 0.8343, 0.1534, 0.9196, 0.1735, 0.964, 0.1424, 0.9817, 0.1188, 0.9393, 0.6307, 0.6722, 0.6047, 0.7129, 0.5876, 0.6892, 0.6089, 0.6419, 0.8012, 0.6211, 0.7691, 0.5894, 0.7808, 0.5731, 0.8072, 0.6127, 0.5751, 0.755, 0.5429, 0.7968, 0.5369, 0.7885, 0.5633, 0.7387, 0.7394, 0.5639, 0.7135, 0.5453, 0.7352, 0.5151, 0.7565, 0.5401, 0.043, 0.6572, 0.05038, 0.7158, 0.01894, 0.7324, 0.0147, 0.6722, 0.06218, 0.7756, 0.07795, 0.8343, 0.04391, 0.8522, 0.0288, 0.7932, 0.09708, 0.8896, 0.1188, 0.9393, 0.08739, 0.956, 0.0637, 0.9072, 0.652, 0.6343, 0.6307, 0.6722, 0.6089, 0.6419, 0.6264, 0.5988, 0.6047, 0.7129, 0.5751, 0.755, 0.5633, 0.7387, 0.5876, 0.6892, 0.7691, 0.5894, 0.7394, 0.5639, 0.7565, 0.5401, 0.7808, 0.5731, 0.04033, 0.6021, 0.043, 0.6572, 0.0147, 0.6722, 0.01626, 0.6148, 0.05038, 0.7158, 0.06218, 0.7756, 0.0288, 0.7932, 0.01894, 0.7324, 0.07795, 0.8343, 0.09708, 0.8896, 0.0637, 0.9072, 0.04391, 0.8522, 0.1188, 0.9393, 0.1424, 0.9817, 0.1141, 0.9967, 0.08739, 0.956, 0.6089, 0.6419, 0.5876, 0.6892, 0.5675, 0.6705, 0.5834, 0.6182, 0.8072, 0.6127, 0.7808, 0.5731, 0.7947, 0.5602, 0.8143, 0.6062, 0.5633, 0.7387, 0.5369, 0.7885, 0.5299, 0.7819, 0.5495, 0.7258, 0.08276, 0.4808, 0.05469, 0.4359, 0.07595, 0.4244, 0.09946, 0.4717, 0.03097, 0.384, 0.0125, 0.3271, 0.04027, 0.3119, 0.05596, 0.3704, 0.0288, 0.7932, 0.04391, 0.8522, 0.01455, 0.8662, 0.0, 0.8069, 0.0637, 0.9072, 0.08739, 0.956, 0.06027, 0.9688, 0.0349, 0.9208, 0.6264, 0.5988, 0.6089, 0.6419, 0.5834, 0.6182, 0.5964, 0.5708, 0.5876, 0.6892, 0.5633, 0.7387, 0.5495, 0.7258, 0.5675, 0.6705, 0.7808, 0.5731, 0.7565, 0.5401, 0.7766, 0.5214, 0.7947, 0.5602, 0.05469, 0.4359, 0.03097, 0.384, 0.05596, 0.3704, 0.07595, 0.4244, 0.0125, 0.3271, 0.0, 0.2672, 0.02948, 0.2511, 0.04027, 0.3119, 0.04391, 0.8522, 0.0637, 0.9072, 0.0349, 0.9208, 0.01455, 0.8662, 0.6394, 0.5613, 0.6264, 0.5988, 0.5964, 0.5708, 0.606, 0.5303, 0.5834, 0.6182, 0.5675, 0.6705, 0.5452, 0.6577, 0.555, 0.6018, 0.8143, 0.6062, 0.7947, 0.5602, 0.81, 0.5514, 0.8221, 0.6017, 0.5495, 0.7258, 0.5299, 0.7819, 0.522, 0.7774, 0.5341, 0.7169, 0.09946, 0.4717, 0.07595, 0.4244, 0.1011, 0.4145, 0.1192, 0.4639, 0.05596, 0.3704, 0.04027, 0.3119, 0.07315, 0.299, 0.08555, 0.3588, 0.02948, 0.2511, 0.02401, 0.1904, 0.05959, 0.1764, 0.06438, 0.2374, 0.02406, 0.132, 0.02964, 0.07818, 0.06251, 0.06524, 0.05896, 0.1182, 0.5964, 0.5708, 0.5834, 0.6182, 0.555, 0.6018, 0.563, 0.5516, 0.5675, 0.6705, 0.5495, 0.7258, 0.5341, 0.7169, 0.5452, 0.6577, 0.7947, 0.5602, 0.7766, 0.5214, 0.7989, 0.5086, 0.81, 0.5514, 0.07595, 0.4244, 0.05596, 0.3704, 0.08555, 0.3588, 0.1011, 0.4145, 0.04027, 0.3119, 0.02948, 0.2511, 0.06438, 0.2374, 0.07315, 0.299, 0.02401, 0.1904, 0.02406, 0.132, 0.05896, 0.1182, 0.05959, 0.1764, 0.606, 0.5303, 0.5964, 0.5708, 0.563, 0.5516, 0.5689, 0.5089, 0.555, 0.6018, 0.5452, 0.6577, 0.5215, 0.6511, 0.5248, 0.5935, 0.8221, 0.6017, 0.81, 0.5514, 0.8264, 0.5469, 0.8304, 0.5994, 0.5341, 0.7169, 0.522, 0.7774, 0.5137, 0.7751, 0.5178, 0.7124, 0.1192, 0.4639, 0.1011, 0.4145, 0.1292, 0.4066, 0.1413, 0.4577, 0.08555, 0.3588, 0.07315, 0.299, 0.1099, 0.2888, 0.1186, 0.3496, 0.06438, 0.2374, 0.05959, 0.1764, 0.09934, 0.1653, 0.1034, 0.2265, 0.05896, 0.1182, 0.06251, 0.06524, 0.09923, 0.05499, 0.09794, 0.1074, 0.563, 0.5516, 0.555, 0.6018, 0.5248, 0.5935, 0.5275, 0.5418, 0.5452, 0.6577, 0.5341, 0.7169, 0.5178, 0.7124, 0.5215, 0.6511, 0.81, 0.5514, 0.7989, 0.5086, 0.8226, 0.502, 0.8264, 0.5469, 0.1011, 0.4145, 0.08555, 0.3588, 0.1186, 0.3496, 0.1292, 0.4066, 0.07315, 0.299, 0.06438, 0.2374, 0.1034, 0.2265, 0.1099, 0.2888, 0.05959, 0.1764, 0.05896, 0.1182, 0.09794, 0.1074, 0.09934, 0.1653, 0.5689, 0.5089, 0.563, 0.5516, 0.5275, 0.5418, 0.5295, 0.498, 0.5248, 0.5935, 0.5215, 0.6511, 0.4974, 0.6511, 0.4941, 0.5935, 0.8304, 0.5994, 0.8264, 0.5469, 0.843, 0.5469, 0.8389, 0.5994, 0.5178, 0.7124, 0.5137, 0.7751, 0.5052, 0.7751, 0.5011, 0.7124, 0.1413, 0.4577, 0.1292, 0.4066, 0.1592, 0.4011, 0.1649, 0.4534, 0.1186, 0.3496, 0.1099, 0.2888, 0.149, 0.2816, 0.1538, 0.3431, 0.1034, 0.2265, 0.09934, 0.1653, 0.1417, 0.1575, 0.1449, 0.2189, 0.09794, 0.1074, 0.09923, 0.05499, 0.1384, 0.04782, 0.1395, 0.09974, 0.5275, 0.5418, 0.5248, 0.5935, 0.4941, 0.5935, 0.4914, 0.5418, 0.5215, 0.6511, 0.5178, 0.7124, 0.5011, 0.7124, 0.4974, 0.6511, 0.8264, 0.5469, 0.8226, 0.502, 0.8467, 0.502, 0.843, 0.5469, 0.1292, 0.4066, 0.1186, 0.3496, 0.1538, 0.3431, 0.1592, 0.4011, 0.1099, 0.2888, 0.1034, 0.2265, 0.1449, 0.2189, 0.149, 0.2816, 0.09934, 0.1653, 0.09794, 0.1074, 0.1395, 0.09974, 0.1417, 0.1575, 0.5295, 0.498, 0.5275, 0.5418, 0.4914, 0.5418, 0.4894, 0.498, 0.4941, 0.5935, 0.4974, 0.6511, 0.4737, 0.6577, 0.4639, 0.6018, 0.8389, 0.5994, 0.843, 0.5469, 0.8593, 0.5514, 0.8472, 0.6017, 0.5011, 0.7124, 0.5052, 0.7751, 0.4969, 0.7774, 0.4848, 0.7169, 0.1649, 0.4534, 0.1592, 0.4011, 0.1898, 0.3982, 0.189, 0.4511, 0.1538, 0.3431, 0.149, 0.2816, 0.1891, 0.2778, 0.1899, 0.3397, 0.1449, 0.2189, 0.1417, 0.1575, 0.1851, 0.1534, 0.1875, 0.2149, 0.1395, 0.09974, 0.1384, 0.04782, 0.1785, 0.04399, 0.182, 0.09568, 0.4914, 0.5418, 0.4941, 0.5935, 0.4639, 0.6018, 0.4559, 0.5516, 0.4974, 0.6511, 0.5011, 0.7124, 0.4848, 0.7169, 0.4737, 0.6577, 0.1706, 0.498, 0.1649, 0.4534, 0.189, 0.4511, 0.1872, 0.4964, 0.1592, 0.4011, 0.1538, 0.3431, 0.1899, 0.3397, 0.1898, 0.3982, 0.149, 0.2816, 0.1449, 0.2189, 0.1875, 0.2149, 0.1891, 0.2778, 0.1417, 0.1575, 0.1395, 0.09974, 0.182, 0.09568, 0.1851, 0.1534, 0.1384, 0.04782, 0.1384, 0.003734, 0.1745, 0.0002928, 0.1785, 0.04399, 0.4639, 0.6018, 0.4737, 0.6577, 0.4514, 0.6705, 0.4355, 0.6182, 0.8472, 0.6017, 0.8593, 0.5514, 0.8747, 0.5602, 0.8551, 0.6062, 0.4848, 0.7169, 0.4969, 0.7774, 0.4891, 0.7819, 0.4695, 0.7258, 0.189, 0.4511, 0.1898, 0.3982, 0.22, 0.398, 0.2127, 0.4509, 0.1899, 0.3397, 0.1891, 0.2778, 0.2285, 0.2774, 0.2254, 0.3394, 0.1875, 0.2149, 0.1851, 0.1534, 0.2278, 0.153, 0.2294, 0.2145, 0.182, 0.09568, 0.1785, 0.04399, 0.2179, 0.04367, 0.2239, 0.09534, 0.4559, 0.5516, 0.4639, 0.6018, 0.4355, 0.6182, 0.4225, 0.5708, 0.4737, 0.6577, 0.4848, 0.7169, 0.4695, 0.7258, 0.4514, 0.6705, 0.8593, 0.5514, 0.8704, 0.5086, 0.8927, 0.5214, 0.8747, 0.5602, 0.1898, 0.3982, 0.1899, 0.3397, 0.2254, 0.3394, 0.22, 0.398, 0.1891, 0.2778, 0.1875, 0.2149, 0.2294, 0.2145, 0.2285, 0.2774, 0.1851, 0.1534, 0.182, 0.09568, 0.2239, 0.09534, 0.2278, 0.153, 0.1785, 0.04399, 0.1745, 0.0002928, 0.21, 0.0, 0.2179, 0.04367, 0.4355, 0.6182, 0.4514, 0.6705, 0.4313, 0.6892, 0.41, 0.6419, 0.8551, 0.6062, 0.8747, 0.5602, 0.8885, 0.5731, 0.8621, 0.6127, 0.4695, 0.7258, 0.4891, 0.7819, 0.482, 0.7885, 0.4556, 0.7387, 0.2127, 0.4509, 0.22, 0.398, 0.2486, 0.4004, 0.2351, 0.4528, 0.2254, 0.3394, 0.2285, 0.2774, 0.2659, 0.2806, 0.259, 0.3422, 0.2294, 0.2145, 0.2278, 0.153, 0.2682, 0.1565, 0.269, 0.2179, 0.2239, 0.09534, 0.2179, 0.04367, 0.2552, 0.04685, 0.2636, 0.09872, 0.4225, 0.5708, 0.4355, 0.6182, 0.41, 0.6419, 0.3925, 0.5988, 0.4514, 0.6705, 0.4695, 0.7258, 0.4556, 0.7387, 0.4313, 0.6892, 0.8747, 0.5602, 0.8927, 0.5214, 0.9128, 0.5401, 0.8885, 0.5731, 0.22, 0.398, 0.2254, 0.3394, 0.259, 0.3422, 0.2486, 0.4004, 0.2285, 0.2774, 0.2294, 0.2145, 0.269, 0.2179, 0.2659, 0.2806, 0.2278, 0.153, 0.2239, 0.09534, 0.2636, 0.09872, 0.2682, 0.1565, 0.4129, 0.5303, 0.4225, 0.5708, 0.3925, 0.5988, 0.3795, 0.5613, 0.41, 0.6419, 0.4313, 0.6892, 0.4142, 0.7129, 0.3883, 0.6722, 0.8621, 0.6127, 0.8885, 0.5731, 0.9003, 0.5894, 0.8681, 0.6211, 0.4556, 0.7387, 0.482, 0.7885, 0.476, 0.7968, 0.4439, 0.755, 0.2351, 0.4528, 0.2486, 0.4004, 0.2745, 0.4054, 0.2554, 0.4568, 0.259, 0.3422, 0.2659, 0.2806, 0.2996, 0.2872, 0.2894, 0.3482, 0.269, 0.2179, 0.2682, 0.1565, 0.3048, 0.1636, 0.3048, 0.2249, 0.2636, 0.09872, 0.2552, 0.04685, 0.289, 0.05343, 0.2994, 0.1057, 0.3925, 0.5988, 0.41, 0.6419, 0.3883, 0.6722, 0.3669, 0.6343, 0.4313, 0.6892, 0.4556, 0.7387, 0.4439, 0.755, 0.4142, 0.7129, 0.8885, 0.5731, 0.9128, 0.5401, 0.9299, 0.5639, 0.9003, 0.5894, 0.2486, 0.4004, 0.259, 0.3422, 0.2894, 0.3482, 0.2745, 0.4054, 0.2659, 0.2806, 0.269, 0.2179, 0.3048, 0.2249, 0.2996, 0.2872, 0.2682, 0.1565, 0.2636, 0.09872, 0.2994, 0.1057, 0.3048, 0.1636, 0.3795, 0.5613, 0.3925, 0.5988, 0.3669, 0.6343, 0.3511, 0.6008, 0.3883, 0.6722, 0.4142, 0.7129, 0.4008, 0.7409, 0.3712, 0.7077, 0.8681, 0.6211, 0.9003, 0.5894, 0.9095, 0.6087, 0.8728, 0.6309, 0.4439, 0.755, 0.476, 0.7968, 0.4713, 0.8066, 0.4346, 0.7743, 0.2554, 0.4568, 0.2745, 0.4054, 0.2966, 0.4129, 0.2728, 0.4626, 0.2894, 0.3482, 0.2996, 0.2872, 0.3285, 0.2969, 0.3154, 0.3569, 0.3048, 0.2249, 0.3048, 0.1636, 0.336, 0.1741, 0.3355, 0.2352, 0.9794, 0.3906, 0.9534, 0.4407, 0.9286, 0.4202, 0.9531, 0.3688, 0.3669, 0.6343, 0.3883, 0.6722, 0.3712, 0.7077, 0.3469, 0.6761, 0.4142, 0.7129, 0.4439, 0.755, 0.4346, 0.7743, 0.4008, 0.7409, 0.9003, 0.5894, 0.9299, 0.5639, 0.9433, 0.5918, 0.9095, 0.6087, 0.2745, 0.4054, 0.2894, 0.3482, 0.3154, 0.3569, 0.2966, 0.4129, 0.2996, 0.2872, 0.3048, 0.2249, 0.3355, 0.2352, 0.3285, 0.2969, 1.0, 0.3351, 0.9794, 0.3906, 0.9531, 0.3688, 0.9732, 0.313, 0.9534, 0.4407, 0.9229, 0.4836, 0.9006, 0.4652, 0.9286, 0.4202, 0.3712, 0.7077, 0.4008, 0.7409, 0.3916, 0.7719, 0.3594, 0.7472, 0.8728, 0.6309, 0.9095, 0.6087, 0.9159, 0.6301, 0.8761, 0.6418, 0.4346, 0.7743, 0.4713, 0.8066, 0.4681, 0.8175, 0.4283, 0.7956, 0.9433, 0.5918, 0.973, 0.5809, 0.9847, 0.6204, 0.9526, 0.6228, 1.0, 0.1407, 0.9971, 0.1967, 0.9675, 0.1741, 0.9734, 0.1203, 0.988, 0.2549, 0.9732, 0.313, 0.9411, 0.2885, 0.9566, 0.2309, 0.9531, 0.3688, 0.9286, 0.4202, 0.899, 0.3976, 0.9217, 0.3448, 0.9006, 0.4652, 0.8702, 0.502, 0.8475, 0.4847, 0.874, 0.4448, 0.4008, 0.7409, 0.4346, 0.7743, 0.4283, 0.7956, 0.3916, 0.7719, 0.9095, 0.6087, 0.9433, 0.5918, 0.9526, 0.6228, 0.9159, 0.6301, 0.2966, 0.4129, 0.3154, 0.3569, 0.336, 0.3681, 0.3141, 0.4224, 0.9971, 0.1967, 0.988, 0.2549, 0.9566, 0.2309, 0.9675, 0.1741, 0.9732, 0.313, 0.9531, 0.3688, 0.9217, 0.3448, 0.9411, 0.2885, 0.9286, 0.4202, 0.9006, 0.4652, 0.874, 0.4448, 0.899, 0.3976, 0.3594, 0.7472, 0.3916, 0.7719, 0.3869, 0.8049, 0.3534, 0.7892, 0.8761, 0.6418, 0.9159, 0.6301, 0.9191, 0.6528, 0.8777, 0.6534, 0.4283, 0.7956, 0.4681, 0.8175, 0.4664, 0.8291, 0.425, 0.8183, 0.9526, 0.6228, 0.9847, 0.6204, 0.9907, 0.6623, 0.9573, 0.6558, 0.9734, 0.1203, 0.9675, 0.1741, 0.9342, 0.1502, 0.9434, 0.09887, 0.9566, 0.2309, 0.9411, 0.2885, 0.9051, 0.2627, 0.9212, 0.2055, 0.9217, 0.3448, 0.899, 0.3976, 0.8657, 0.3737, 0.8863, 0.3195, 0.874, 0.4448, 0.8475, 0.4847, 0.8221, 0.4665, 0.844, 0.4234, 0.3916, 0.7719, 0.4283, 0.7956, 0.425, 0.8183, 0.3869, 0.8049, 0.9159, 0.6301, 0.9526, 0.6228, 0.9573, 0.6558, 0.9191, 0.6528, 0.974, 0.07171, 0.9734, 0.1203, 0.9434, 0.09887, 0.9485, 0.05345, 0.9675, 0.1741, 0.9566, 0.2309, 0.9212, 0.2055, 0.9342, 0.1502, 0.9411, 0.2885, 0.9217, 0.3448, 0.8863, 0.3195, 0.9051, 0.2627, 0.899, 0.3976, 0.874, 0.4448, 0.844, 0.4234, 0.8657, 0.3737, 0.3534, 0.7892, 0.3869, 0.8049, 0.3869, 0.8385, 0.3534, 0.8319, 0.8777, 0.6534, 0.9191, 0.6528, 0.9191, 0.6759, 0.8777, 0.6652, 0.425, 0.8183, 0.4664, 0.8291, 0.4664, 0.8409, 0.425, 0.8415, 0.9573, 0.6558, 0.9907, 0.6623, 0.9907, 0.7051, 0.9573, 0.6894, 0.9434, 0.09887, 0.9342, 0.1502, 0.8985, 0.126, 0.9113, 0.0771, 0.9212, 0.2055, 0.9051, 0.2627, 0.8665, 0.2365, 0.8834, 0.1799, 0.8863, 0.3195, 0.8657, 0.3737, 0.83, 0.3496, 0.8485, 0.2938, 0.844, 0.4234, 0.8221, 0.4665, 0.7947, 0.448, 0.8119, 0.4016, 0.3869, 0.8049, 0.425, 0.8183, 0.425, 0.8415, 0.3869, 0.8385, 0.9191, 0.6528, 0.9573, 0.6558, 0.9573, 0.6894, 0.9191, 0.6759, 0.9485, 0.05345, 0.9434, 0.09887, 0.9113, 0.0771, 0.9212, 0.03495, 0.9342, 0.1502, 0.9212, 0.2055, 0.8834, 0.1799, 0.8985, 0.126, 0.9051, 0.2627, 0.8863, 0.3195, 0.8485, 0.2938, 0.8665, 0.2365, 0.8657, 0.3737, 0.844, 0.4234, 0.8119, 0.4016, 0.83, 0.3496, 0.7947, 0.448, 0.7792, 0.4868, 0.7572, 0.4727, 0.7666, 0.4299, 0.8777, 0.6652, 0.9191, 0.6759, 0.9159, 0.6986, 0.8761, 0.6767, 0.425, 0.8415, 0.4664, 0.8409, 0.4681, 0.8525, 0.4283, 0.8642, 0.9573, 0.6894, 0.9907, 0.7051, 0.9847, 0.747, 0.9526, 0.7223, 0.9113, 0.0771, 0.8985, 0.126, 0.8618, 0.1025, 0.8782, 0.05588, 0.8834, 0.1799, 0.8665, 0.2365, 0.8267, 0.211, 0.8444, 0.1548, 0.8485, 0.2938, 0.83, 0.3496, 0.7933, 0.326, 0.8095, 0.2688, 0.8119, 0.4016, 0.7947, 0.448, 0.7666, 0.4299, 0.7789, 0.3804, 0.3869, 0.8385, 0.425, 0.8415, 0.4283, 0.8642, 0.3916, 0.8714, 0.9191, 0.6759, 0.9573, 0.6894, 0.9526, 0.7223, 0.9159, 0.6986, 0.9212, 0.03495, 0.9113, 0.0771, 0.8782, 0.05588, 0.8931, 0.0169, 0.8985, 0.126, 0.8834, 0.1799, 0.8444, 0.1548, 0.8618, 0.1025, 0.8665, 0.2365, 0.8485, 0.2938, 0.8095, 0.2688, 0.8267, 0.211, 0.83, 0.3496, 0.8119, 0.4016, 0.7789, 0.3804, 0.7933, 0.326, 0.7666, 0.4299, 0.7572, 0.4727, 0.7353, 0.4594, 0.7388, 0.413, 0.8761, 0.6767, 0.9159, 0.6986, 0.9095, 0.72, 0.8728, 0.6876, 0.4283, 0.8642, 0.4681, 0.8525, 0.4713, 0.8634, 0.4346, 0.8856, 0.9526, 0.7223, 0.9847, 0.747, 0.973, 0.7865, 0.9433, 0.7534, 0.8782, 0.05588, 0.8618, 0.1025, 0.8255, 0.08038, 0.8455, 0.03601, 0.8444, 0.1548, 0.8267, 0.211, 0.7874, 0.1871, 0.8058, 0.1314, 0.8095, 0.2688, 0.7933, 0.326, 0.757, 0.3039, 0.7709, 0.2453, 0.7789, 0.3804, 0.7666, 0.4299, 0.7388, 0.413, 0.7462, 0.3605, 0.3916, 0.8714, 0.4283, 0.8642, 0.4346, 0.8856, 0.4008, 0.9025, 0.9159, 0.6986, 0.9526, 0.7223, 0.9433, 0.7534, 0.9095, 0.72, 0.8931, 0.0169, 0.8782, 0.05588, 0.8455, 0.03601, 0.8653, 0.0, 0.8618, 0.1025, 0.8444, 0.1548, 0.8058, 0.1314, 0.8255, 0.08038, 0.8267, 0.211, 0.8095, 0.2688, 0.7709, 0.2453, 0.7874, 0.1871, 0.7933, 0.326, 0.7789, 0.3804, 0.7462, 0.3605, 0.757, 0.3039, 0.7388, 0.413, 0.7353, 0.4594, 0.7145, 0.4475, 0.7124, 0.3979, 0.8728, 0.6876, 0.9095, 0.72, 0.9003, 0.7392, 0.8681, 0.6974, 0.4346, 0.8856, 0.4713, 0.8634, 0.476, 0.8732, 0.4439, 0.9048, 0.9433, 0.7534, 0.973, 0.7865, 0.9559, 0.8221, 0.9299, 0.7813, 0.8455, 0.03601, 0.8255, 0.08038, 0.7909, 0.06065, 0.8145, 0.01826, 0.8058, 0.1314, 0.7874, 0.1871, 0.75, 0.1657, 0.7691, 0.1104, 0.7709, 0.2453, 0.757, 0.3039, 0.7224, 0.2842, 0.7342, 0.2244, 0.7462, 0.3605, 0.7388, 0.413, 0.7124, 0.3979, 0.7151, 0.3428, 0.4008, 0.9025, 0.4346, 0.8856, 0.4439, 0.9048, 0.4142, 0.9304, 0.9095, 0.72, 0.9433, 0.7534, 0.9299, 0.7813, 0.9003, 0.7392, 0.973, 0.7865, 0.9973, 0.8181, 0.9772, 0.8599, 0.9559, 0.8221, 0.8255, 0.08038, 0.8058, 0.1314, 0.7691, 0.1104, 0.7909, 0.06065, 0.7874, 0.1871, 0.7709, 0.2453, 0.7342, 0.2244, 0.75, 0.1657, 0.757, 0.3039, 0.7462, 0.3605, 0.7151, 0.3428, 0.7224, 0.2842, 0.3883, 0.9489, 0.4142, 0.9304, 0.4313, 0.9542, 0.41, 0.9792, 0.8681, 0.6974, 0.9003, 0.7392, 0.8885, 0.7556, 0.8621, 0.7058, 0.4439, 0.9048, 0.476, 0.8732, 0.482, 0.8815, 0.4556, 0.9212, 0.9299, 0.7813, 0.9559, 0.8221, 0.9341, 0.8523, 0.9128, 0.8051, 0.8145, 0.01826, 0.7909, 0.06065, 0.7595, 0.04404, 0.7862, 0.00331, 0.7691, 0.1104, 0.75, 0.1657, 0.716, 0.1478, 0.7358, 0.09281, 0.7342, 0.2244, 0.7224, 0.2842, 0.691, 0.2676, 0.7009, 0.2068, 0.7151, 0.3428, 0.7124, 0.3979, 0.6883, 0.3852, 0.6868, 0.3278, 0.4142, 0.9304, 0.4439, 0.9048, 0.4556, 0.9212, 0.4313, 0.9542, 0.9003, 0.7392, 0.9299, 0.7813, 0.9128, 0.8051, 0.8885, 0.7556, 0.9559, 0.8221, 0.9772, 0.8599, 0.9516, 0.8955, 0.9341, 0.8523, 0.7909, 0.06065, 0.7691, 0.1104, 0.7358, 0.09281, 0.7595, 0.04404, 0.75, 0.1657, 0.7342, 0.2244, 0.7009, 0.2068, 0.716, 0.1478, 0.7224, 0.2842, 0.7151, 0.3428, 0.6868, 0.3278, 0.691, 0.2676, 0.3907, 0.06203, 0.4188, 0.0172, 0.4355, 0.02629, 0.412, 0.0736, 0.8621, 0.7058, 0.8885, 0.7556, 0.8747, 0.7685, 0.8551, 0.7123, 0.4556, 0.9212, 0.482, 0.8815, 0.4891, 0.8881, 0.4695, 0.934, 0.9128, 0.8051, 0.9341, 0.8523, 0.9086, 0.8761, 0.8927, 0.8237, 0.9516, 0.8955, 0.9646, 0.933, 0.9312, 0.964, 0.9216, 0.9234, 0.7358, 0.09281, 0.716, 0.1478, 0.6866, 0.1338, 0.707, 0.07916, 0.336, 0.2308, 0.3485, 0.1709, 0.3763, 0.186, 0.3655, 0.2468, 0.367, 0.1139, 0.3907, 0.06203, 0.412, 0.0736, 0.392, 0.1275, 0.4313, 0.9542, 0.4556, 0.9212, 0.4695, 0.934, 0.4514, 0.9728, 0.8885, 0.7556, 0.9128, 0.8051, 0.8927, 0.8237, 0.8747, 0.7685, 0.9341, 0.8523, 0.9516, 0.8955, 0.9216, 0.9234, 0.9086, 0.8761, 0.7595, 0.04404, 0.7358, 0.09281, 0.707, 0.07916, 0.7323, 0.03118, 0.716, 0.1478, 0.7009, 0.2068, 0.6721, 0.1931, 0.6866, 0.1338, 0.3485, 0.1709, 0.367, 0.1139, 0.392, 0.1275, 0.3763, 0.186, 0.412, 0.0736, 0.4355, 0.02629, 0.4553, 0.03407, 0.4371, 0.0835, 0.8551, 0.7123, 0.8747, 0.7685, 0.8593, 0.7773, 0.8472, 0.7169, 0.4695, 0.934, 0.4891, 0.8881, 0.4969, 0.8926, 0.4848, 0.9429, 0.8927, 0.8237, 0.9086, 0.8761, 0.8802, 0.8924, 0.8704, 0.8366, 0.9216, 0.9234, 0.9312, 0.964, 0.8941, 0.9854, 0.8882, 0.9427, 0.3601, 0.366, 0.36, 0.3076, 0.3956, 0.3216, 0.395, 0.3797, 0.3655, 0.2468, 0.3763, 0.186, 0.4092, 0.199, 0.4004, 0.2606, 0.392, 0.1275, 0.412, 0.0736, 0.4371, 0.0835, 0.4216, 0.1392, 0.4514, 0.9728, 0.4695, 0.934, 0.4848, 0.9429, 0.4737, 0.9857, 0.8747, 0.7685, 0.8927, 0.8237, 0.8704, 0.8366, 0.8593, 0.7773, 0.9086, 0.8761, 0.9216, 0.9234, 0.8882, 0.9427, 0.8802, 0.8924, 0.3657, 0.4198, 0.3601, 0.366, 0.395, 0.3797, 0.3985, 0.4327, 0.36, 0.3076, 0.3655, 0.2468, 0.4004, 0.2606, 0.3956, 0.3216, 0.3763, 0.186, 0.392, 0.1275, 0.4216, 0.1392, 0.4092, 0.199, 0.4371, 0.0835, 0.4553, 0.03407, 0.4773, 0.04023, 0.4652, 0.09134, 0.8472, 0.7169, 0.8593, 0.7773, 0.843, 0.7818, 0.8389, 0.7192, 0.4848, 0.9429, 0.4969, 0.8926, 0.5052, 0.8949, 0.5011, 0.9474, 0.8704, 0.8366, 0.8802, 0.8924, 0.85, 0.9008, 0.8467, 0.8431, 0.8882, 0.9427, 0.8941, 0.9854, 0.8548, 0.9963, 0.8527, 0.9525, 0.395, 0.3797, 0.3956, 0.3216, 0.4354, 0.3327, 0.434, 0.3906, 0.4004, 0.2606, 0.4092, 0.199, 0.4459, 0.2092, 0.4394, 0.2714, 0.4216, 0.1392, 0.4371, 0.0835, 0.4652, 0.09134, 0.4546, 0.1484, 0.4737, 0.9857, 0.4848, 0.9429, 0.5011, 0.9474, 0.4974, 0.9922, 0.8593, 0.7773, 0.8704, 0.8366, 0.8467, 0.8431, 0.843, 0.7818, 0.8802, 0.8924, 0.8882, 0.9427, 0.8527, 0.9525, 0.85, 0.9008, 0.3985, 0.4327, 0.395, 0.3797, 0.434, 0.3906, 0.4353, 0.443, 0.3956, 0.3216, 0.4004, 0.2606, 0.4394, 0.2714, 0.4354, 0.3327, 0.4092, 0.199, 0.4216, 0.1392, 0.4546, 0.1484, 0.4459, 0.2092, 0.4652, 0.09134, 0.4773, 0.04023, 0.5009, 0.04455, 0.4952, 0.09683, 0.8389, 0.7192, 0.843, 0.7818, 0.8264, 0.7818, 0.8304, 0.7192, 0.5011, 0.9474, 0.5052, 0.8949, 0.5137, 0.8949, 0.5178, 0.9474, 0.8467, 0.8431, 0.85, 0.9008, 0.8193, 0.9008, 0.8226, 0.8431, 0.8527, 0.9525, 0.8548, 0.9963, 0.8146, 0.9963, 0.8166, 0.9525, 0.434, 0.3906, 0.4354, 0.3327, 0.4777, 0.3405, 0.4755, 0.3982, 0.4394, 0.2714, 0.4459, 0.2092, 0.485, 0.2164, 0.481, 0.2791, 0.4546, 0.1484, 0.4652, 0.09134, 0.4952, 0.09683, 0.4899, 0.1549, 0.4974, 0.9922, 0.5011, 0.9474, 0.5178, 0.9474, 0.5215, 0.9922, 0.843, 0.7818, 0.8467, 0.8431, 0.8226, 0.8431, 0.8264, 0.7818, 0.85, 0.9008, 0.8527, 0.9525, 0.8166, 0.9525, 0.8193, 0.9008, 0.4353, 0.443, 0.434, 0.3906, 0.4755, 0.3982, 0.4744, 0.4502, 0.4354, 0.3327, 0.4394, 0.2714, 0.481, 0.2791, 0.4777, 0.3405, 0.4459, 0.2092, 0.4546, 0.1484, 0.4899, 0.1549, 0.485, 0.2164, 0.4952, 0.09683, 0.5009, 0.04455, 0.525, 0.04684, 0.5259, 0.09976, 0.8304, 0.7192, 0.8264, 0.7818, 0.81, 0.7773, 0.8221, 0.7169, 0.5178, 0.9474, 0.5137, 0.8949, 0.522, 0.8926, 0.5341, 0.9429, 0.8226, 0.8431, 0.8193, 0.9008, 0.7892, 0.8924, 0.7989, 0.8366, 0.4744, 0.4942, 0.4744, 0.4502, 0.5145, 0.454, 0.5105, 0.4977, 0.4755, 0.3982, 0.4777, 0.3405, 0.5211, 0.3446, 0.5181, 0.4023, 0.481, 0.2791, 0.485, 0.2164, 0.5251, 0.2202, 0.5235, 0.2831, 0.4899, 0.1549, 0.4952, 0.09683, 0.5259, 0.09976, 0.5259, 0.1583, 0.5009, 0.04455, 0.5067, 0.0, 0.5233, 0.001584, 0.525, 0.04684, 0.8264, 0.7818, 0.8226, 0.8431, 0.7989, 0.8366, 0.81, 0.7773, 0.8193, 0.9008, 0.8166, 0.9525, 0.7812, 0.9427, 0.7892, 0.8924, 0.4744, 0.4502, 0.4755, 0.3982, 0.5181, 0.4023, 0.5145, 0.454, 0.4777, 0.3405, 0.481, 0.2791, 0.5235, 0.2831, 0.5211, 0.3446, 0.485, 0.2164, 0.4899, 0.1549, 0.5259, 0.1583, 0.5251, 0.2202, 0.5259, 0.09976, 0.525, 0.04684, 0.5487, 0.04704, 0.5561, 0.1, 0.8221, 0.7169, 0.81, 0.7773, 0.7947, 0.7685, 0.8143, 0.7123, 0.5341, 0.9429, 0.522, 0.8926, 0.5299, 0.8881, 0.5495, 0.934, 0.7989, 0.8366, 0.7892, 0.8924, 0.7608, 0.8761, 0.7766, 0.8237, 0.5105, 0.4977, 0.5145, 0.454, 0.5539, 0.4543, 0.546, 0.498, 0.5181, 0.4023, 0.5211, 0.3446, 0.5638, 0.3449, 0.56, 0.4026, 0.5235, 0.2831, 0.5251, 0.2202, 0.5646, 0.2205, 0.5654, 0.2835, 0.5259, 0.1583, 0.5259, 0.09976, 0.5561, 0.1, 0.5614, 0.1586, 0.5452, 0.9857, 0.5341, 0.9429, 0.5495, 0.934, 0.5675, 0.9728, 0.81, 0.7773, 0.7989, 0.8366, 0.7766, 0.8237, 0.7947, 0.7685, 0.7892, 0.8924, 0.7812, 0.9427, 0.7478, 0.9234, 0.7608, 0.8761, 0.5145, 0.454, 0.5181, 0.4023, 0.56, 0.4026, 0.5539, 0.4543, 0.5211, 0.3446, 0.5235, 0.2831, 0.5654, 0.2835, 0.5638, 0.3449, 0.5251, 0.2202, 0.5259, 0.1583, 0.5614, 0.1586, 0.5646, 0.2205, 0.5561, 0.1, 0.5487, 0.04704, 0.5712, 0.04512, 0.5847, 0.09757, 0.8143, 0.7123, 0.7947, 0.7685, 0.7808, 0.7556, 0.8072, 0.7058, 0.5495, 0.934, 0.5299, 0.8881, 0.5369, 0.8815, 0.5633, 0.9212, 0.7766, 0.8237, 0.7608, 0.8761, 0.7352, 0.8523, 0.7565, 0.8051, 0.7478, 0.9234, 0.7381, 0.964, 0.7047, 0.933, 0.7177, 0.8955, 0.56, 0.4026, 0.5638, 0.3449, 0.6042, 0.3415, 0.5996, 0.3993, 0.5654, 0.2835, 0.5646, 0.2205, 0.6019, 0.2174, 0.605, 0.2801, 0.5614, 0.1586, 0.5561, 0.1, 0.5847, 0.09757, 0.595, 0.1557, 0.5675, 0.9728, 0.5495, 0.934, 0.5633, 0.9212, 0.5876, 0.9542, 0.7947, 0.7685, 0.7766, 0.8237, 0.7565, 0.8051, 0.7808, 0.7556, 0.7608, 0.8761, 0.7478, 0.9234, 0.7177, 0.8955, 0.7352, 0.8523, 0.5539, 0.4543, 0.56, 0.4026, 0.5996, 0.3993, 0.5913, 0.4511, 0.5638, 0.3449, 0.5654, 0.2835, 0.605, 0.2801, 0.6042, 0.3415, 0.5646, 0.2205, 0.5614, 0.1586, 0.595, 0.1557, 0.6019, 0.2174, 0.5847, 0.09757, 0.5712, 0.04512, 0.5915, 0.04117, 0.6105, 0.09254, 0.8072, 0.7058, 0.7808, 0.7556, 0.7691, 0.7392, 0.8012, 0.6974, 0.5633, 0.9212, 0.5369, 0.8815, 0.5429, 0.8732, 0.5751, 0.9048, 0.7565, 0.8051, 0.7352, 0.8523, 0.7135, 0.8221, 0.7394, 0.7813, 0.7177, 0.8955, 0.7047, 0.933, 0.6763, 0.8935, 0.6921, 0.8599, 0.5996, 0.3993, 0.6042, 0.3415, 0.6408, 0.3344, 0.6354, 0.3923, 0.605, 0.2801, 0.6019, 0.2174, 0.6357, 0.2108, 0.6409, 0.2731, 0.595, 0.1557, 0.5847, 0.09757, 0.6105, 0.09254, 0.6254, 0.1498, 0.5876, 0.9542, 0.5633, 0.9212, 0.5751, 0.9048, 0.6047, 0.9304, 0.7808, 0.7556, 0.7565, 0.8051, 0.7394, 0.7813, 0.7691, 0.7392, 0.7352, 0.8523, 0.7177, 0.8955, 0.6921, 0.8599, 0.7135, 0.8221, 0.5913, 0.4511, 0.5996, 0.3993, 0.6354, 0.3923, 0.625, 0.4445, 0.6042, 0.3415, 0.605, 0.2801, 0.6409, 0.2731, 0.6408, 0.3344, 0.6019, 0.2174, 0.595, 0.1557, 0.6254, 0.1498, 0.6357, 0.2108, 0.6105, 0.09254, 0.5915, 0.04117, 0.6088, 0.03533, 0.6326, 0.08511, 0.8012, 0.6974, 0.7691, 0.7392, 0.7598, 0.72, 0.7965, 0.6876, 0.5751, 0.9048, 0.5429, 0.8732, 0.5476, 0.8634, 0.5843, 0.8856, 0.7394, 0.7813, 0.7135, 0.8221, 0.6964, 0.7865, 0.726, 0.7534, 0.2509, 0.5164, 0.2813, 0.5593, 0.2565, 0.5798, 0.2285, 0.5348, 0.3074, 0.6094, 0.3279, 0.6649, 0.3011, 0.687, 0.281, 0.6312, 0.6409, 0.2731, 0.6357, 0.2108, 0.6646, 0.2011, 0.6715, 0.2628, 0.6254, 0.1498, 0.6105, 0.09254, 0.6326, 0.08511, 0.6514, 0.1411, 0.6047, 0.9304, 0.5751, 0.9048, 0.5843, 0.8856, 0.6181, 0.9025, 0.7691, 0.7392, 0.7394, 0.7813, 0.726, 0.7534, 0.7598, 0.72, 0.7135, 0.8221, 0.6921, 0.8599, 0.6721, 0.8181, 0.6964, 0.7865, 0.2813, 0.5593, 0.3074, 0.6094, 0.281, 0.6312, 0.2565, 0.5798, 0.6408, 0.3344, 0.6409, 0.2731, 0.6715, 0.2628, 0.6721, 0.3239, 0.6357, 0.2108, 0.6254, 0.1498, 0.6514, 0.1411, 0.6646, 0.2011, 0.6477, 0.9134, 0.6181, 0.9025, 0.6274, 0.8714, 0.6595, 0.8739, 0.7965, 0.6876, 0.7598, 0.72, 0.7535, 0.6986, 0.7933, 0.6767, 0.5843, 0.8856, 0.5476, 0.8634, 0.5509, 0.8525, 0.5907, 0.8642, 0.726, 0.7534, 0.6964, 0.7865, 0.6846, 0.747, 0.7168, 0.7223, 0.2285, 0.5348, 0.2565, 0.5798, 0.2269, 0.6024, 0.2019, 0.5552, 0.281, 0.6312, 0.3011, 0.687, 0.2691, 0.7115, 0.2496, 0.6552, 0.3159, 0.7451, 0.325, 0.8033, 0.2954, 0.8259, 0.2845, 0.7691, 0.6514, 0.1411, 0.6326, 0.08511, 0.6502, 0.07556, 0.6721, 0.1298, 0.6181, 0.9025, 0.5843, 0.8856, 0.5907, 0.8642, 0.6274, 0.8714, 0.7598, 0.72, 0.726, 0.7534, 0.7168, 0.7223, 0.7535, 0.6986, 0.1981, 0.498, 0.2285, 0.5348, 0.2019, 0.5552, 0.1755, 0.5153, 0.2565, 0.5798, 0.281, 0.6312, 0.2496, 0.6552, 0.2269, 0.6024, 0.3011, 0.687, 0.3159, 0.7451, 0.2845, 0.7691, 0.2691, 0.7115, 0.325, 0.8033, 0.3279, 0.8593, 0.3013, 0.8797, 0.2954, 0.8259, 0.6595, 0.8739, 0.6274, 0.8714, 0.6321, 0.8385, 0.6655, 0.8319, 0.7933, 0.6767, 0.7535, 0.6986, 0.7502, 0.6759, 0.7916, 0.6652, 0.5907, 0.8642, 0.5509, 0.8525, 0.5525, 0.8409, 0.5939, 0.8415, 0.7168, 0.7223, 0.6846, 0.747, 0.6786, 0.7051, 0.7121, 0.6894, 0.2019, 0.5552, 0.2269, 0.6024, 0.1937, 0.6263, 0.1719, 0.5766, 0.2496, 0.6552, 0.2691, 0.7115, 0.233, 0.7373, 0.2143, 0.6805, 0.2845, 0.7691, 0.2954, 0.8259, 0.2621, 0.8498, 0.2492, 0.7945, 0.3013, 0.8797, 0.302, 0.9283, 0.2765, 0.9465, 0.2713, 0.9011, 0.6274, 0.8714, 0.5907, 0.8642, 0.5939, 0.8415, 0.6321, 0.8385, 0.7535, 0.6986, 0.7168, 0.7223, 0.7121, 0.6894, 0.7502, 0.6759, 0.1755, 0.5153, 0.2019, 0.5552, 0.1719, 0.5766, 0.15, 0.5335, 0.2269, 0.6024, 0.2496, 0.6552, 0.2143, 0.6805, 0.1937, 0.6263, 0.2691, 0.7115, 0.2845, 0.7691, 0.2492, 0.7945, 0.233, 0.7373, 0.2954, 0.8259, 0.3013, 0.8797, 0.2713, 0.9011, 0.2621, 0.8498, 0.8347, 0.6575, 0.7916, 0.6534, 0.7933, 0.6418, 0.5525, 0.8291, 0.5095, 0.8367, 0.5509, 0.8175, 0.8347, 0.6575, 0.7933, 0.6418, 0.7965, 0.6309, 0.5509, 0.8175, 0.5095, 0.8367, 0.5476, 0.8066, 0.8347, 0.6575, 0.7965, 0.6309, 0.8012, 0.6211, 0.5476, 0.8066, 0.5095, 0.8367, 0.5429, 0.7968, 0.8347, 0.6575, 0.8012, 0.6211, 0.8072, 0.6127, 0.5429, 0.7968, 0.5095, 0.8367, 0.5369, 0.7885, 0.8347, 0.6575, 0.8072, 0.6127, 0.8143, 0.6062, 0.5369, 0.7885, 0.5095, 0.8367, 0.5299, 0.7819, 0.8347, 0.6575, 0.8143, 0.6062, 0.8221, 0.6017, 0.5299, 0.7819, 0.5095, 0.8367, 0.522, 0.7774, 0.8347, 0.6575, 0.8221, 0.6017, 0.8304, 0.5994, 0.522, 0.7774, 0.5095, 0.8367, 0.5137, 0.7751, 0.8347, 0.6575, 0.8304, 0.5994, 0.8389, 0.5994, 0.5137, 0.7751, 0.5095, 0.8367, 0.5052, 0.7751, 0.8347, 0.6575, 0.8389, 0.5994, 0.8472, 0.6017, 0.5052, 0.7751, 0.5095, 0.8367, 0.4969, 0.7774, 0.8347, 0.6575, 0.8472, 0.6017, 0.8551, 0.6062, 0.4969, 0.7774, 0.5095, 0.8367, 0.4891, 0.7819, 0.8347, 0.6575, 0.8551, 0.6062, 0.8621, 0.6127, 0.4891, 0.7819, 0.5095, 0.8367, 0.482, 0.7885, 0.8347, 0.6575, 0.8621, 0.6127, 0.8681, 0.6211, 0.482, 0.7885, 0.5095, 0.8367, 0.476, 0.7968, 0.8347, 0.6575, 0.8681, 0.6211, 0.8728, 0.6309, 0.476, 0.7968, 0.5095, 0.8367, 0.4713, 0.8066, 0.8347, 0.6575, 0.8728, 0.6309, 0.8761, 0.6418, 0.4713, 0.8066, 0.5095, 0.8367, 0.4681, 0.8175, 0.8347, 0.6575, 0.8761, 0.6418, 0.8777, 0.6534, 0.4681, 0.8175, 0.5095, 0.8367, 0.4664, 0.8291, 0.8347, 0.6575, 0.8777, 0.6534, 0.8777, 0.6652, 0.4664, 0.8291, 0.5095, 0.8367, 0.4664, 0.8409, 0.8347, 0.6575, 0.8777, 0.6652, 0.8761, 0.6767, 0.4664, 0.8409, 0.5095, 0.8367, 0.4681, 0.8525, 0.8347, 0.6575, 0.8761, 0.6767, 0.8728, 0.6876, 0.4681, 0.8525, 0.5095, 0.8367, 0.4713, 0.8634, 0.8347, 0.6575, 0.8728, 0.6876, 0.8681, 0.6974, 0.4713, 0.8634, 0.5095, 0.8367, 0.476, 0.8732, 0.8347, 0.6575, 0.8681, 0.6974, 0.8621, 0.7058, 0.476, 0.8732, 0.5095, 0.8367, 0.482, 0.8815, 0.8347, 0.6575, 0.8621, 0.7058, 0.8551, 0.7123, 0.482, 0.8815, 0.5095, 0.8367, 0.4891, 0.8881, 0.8347, 0.6575, 0.8551, 0.7123, 0.8472, 0.7169, 0.4891, 0.8881, 0.5095, 0.8367, 0.4969, 0.8926, 0.8347, 0.6575, 0.8472, 0.7169, 0.8389, 0.7192, 0.4969, 0.8926, 0.5095, 0.8367, 0.5052, 0.8949, 0.8347, 0.6575, 0.8389, 0.7192, 0.8304, 0.7192, 0.5052, 0.8949, 0.5095, 0.8367, 0.5137, 0.8949, 0.8347, 0.6575, 0.8304, 0.7192, 0.8221, 0.7169, 0.5137, 0.8949, 0.5095, 0.8367, 0.522, 0.8926, 0.8347, 0.6575, 0.8221, 0.7169, 0.8143, 0.7123, 0.522, 0.8926, 0.5095, 0.8367, 0.5299, 0.8881, 0.8347, 0.6575, 0.8143, 0.7123, 0.8072, 0.7058, 0.5299, 0.8881, 0.5095, 0.8367, 0.5369, 0.8815, 0.8347, 0.6575, 0.8072, 0.7058, 0.8012, 0.6974, 0.5369, 0.8815, 0.5095, 0.8367, 0.5429, 0.8732, 0.8347, 0.6575, 0.8012, 0.6974, 0.7965, 0.6876, 0.5429, 0.8732, 0.5095, 0.8367, 0.5476, 0.8634, 0.8347, 0.6575, 0.7965, 0.6876, 0.7933, 0.6767, 0.5476, 0.8634, 0.5095, 0.8367, 0.5509, 0.8525, 0.8347, 0.6575, 0.7933, 0.6767, 0.7916, 0.6652, 0.5509, 0.8525, 0.5095, 0.8367, 0.5525, 0.8409, 0.6655, 0.8319, 0.6321, 0.8385, 0.6321, 0.8049, 0.6655, 0.7892, 0.7916, 0.6652, 0.7502, 0.6759, 0.7502, 0.6528, 0.7916, 0.6534, 0.5939, 0.8415, 0.5525, 0.8409, 0.5525, 0.8291, 0.5939, 0.8183, 0.7121, 0.6894, 0.6786, 0.7051, 0.6786, 0.6623, 0.7121, 0.6558, 0.1719, 0.5766, 0.1937, 0.6263, 0.158, 0.6504, 0.1398, 0.5984, 0.2143, 0.6805, 0.233, 0.7373, 0.1944, 0.7635, 0.1764, 0.7062, 0.2492, 0.7945, 0.2621, 0.8498, 0.2264, 0.874, 0.2113, 0.8201, 0.2713, 0.9011, 0.2765, 0.9465, 0.2492, 0.9651, 0.2392, 0.9229, 0.8347, 0.6575, 0.7916, 0.6652, 0.7916, 0.6534, 0.6321, 0.8385, 0.5939, 0.8415, 0.5939, 0.8183, 0.6321, 0.8049, 0.7502, 0.6759, 0.7121, 0.6894, 0.7121, 0.6558, 0.7502, 0.6528, 0.5525, 0.8409, 0.5095, 0.8367, 0.5525, 0.8291, 0.15, 0.5335, 0.1719, 0.5766, 0.1398, 0.5984, 0.1227, 0.552, 0.1937, 0.6263, 0.2143, 0.6805, 0.1764, 0.7062, 0.158, 0.6504, 0.233, 0.7373, 0.2492, 0.7945, 0.2113, 0.8201, 0.1944, 0.7635, 0.2621, 0.8498, 0.2713, 0.9011, 0.2392, 0.9229, 0.2264, 0.874])
me_sphere.materials.append(mat_rubber)
me_sphere.use_remesh_preserve_volume = False
me_sphere.use_remesh_preserve_attributes = False
me_sphere.use_mirror_vertex_groups = False
me_sphere.update()

# ---- objects
ob_sphere = bpy.data.objects.new('Sphere', me_sphere)
ob_point_002 = bpy.data.objects.new('Point.002', light_point_002)
ob_point_001 = bpy.data.objects.new('Point.001', light_point_001)
ob_point = bpy.data.objects.new('Point', light_point)
ob_lamp = bpy.data.objects.new('Lamp', light_lamp)
ob_camera = bpy.data.objects.new('Camera', cam_camera)

# ---- transforms, parenting, visibility, modifiers, constraints
ob_sphere.location = (0.0, 0.0, 0.0)
ob_sphere.lineart.crease_threshold = 0.0
ob_point_002.location = (-4.979, -5.024, 1.494)
ob_point_002.lineart.crease_threshold = 0.0
ob_point_001.location = (3.9, 6.26, 9.497)
ob_point_001.lineart.crease_threshold = 0.0
ob_point.location = (5.554, -1.894, 5.75)
ob_point.lineart.crease_threshold = 0.0
ob_lamp.location = (-5.51, 1.005, -3.88)
ob_lamp.rotation_euler = (0.6503, 0.05522, 1.866)
ob_lamp.lock_rotations_4d = False
ob_lamp.empty_display_type = 'ARROWS'
ob_lamp.color = (0.0, 0.0, 0.0, 0.0)
ob_lamp.lineart.crease_threshold = 0.0
ob_camera.location = (7.481, -6.508, 5.344)
ob_camera.rotation_euler = (1.109, 0.01082, 0.8149)
ob_camera.lock_rotations_4d = False
ob_camera.empty_display_type = 'ARROWS'
ob_camera.color = (0.0, 0.0, 0.0, 0.0)
ob_camera.display_type = 'WIRE'
ob_camera.lineart.crease_threshold = 0.0

# ---- collection membership
col_collection_1.objects.link(ob_sphere)
col_collection_1.objects.link(ob_point_002)
col_collection_1.objects.link(ob_point_001)
col_collection_1.objects.link(ob_point)
col_collection_1.objects.link(ob_lamp)
col_collection_1.objects.link(ob_camera)

# ---- scene / render settings (as saved in the file)
scene.camera = ob_camera
scene.frame_start = 1; scene.frame_end = 250; scene.frame_set(1)
scene.render.engine = 'BLENDER_EEVEE_NEXT'
scene.render.resolution_percentage = 50
scene.render.dither_intensity = 0.0
scene.cycles.use_denoising = False
scene.cycles.samples = 10
scene.cycles.sampling_pattern = 'TABULATED_SOBOL'
scene.cycles.light_sampling_threshold = 0.0
scene.cycles.use_adaptive_sampling = False
scene.cycles.use_light_tree = False
scene.cycles.blur_glossy = 0.0
scene.cycles.volume_bounces = 1
scene.cycles.pixel_filter_type = 'GAUSSIAN'
scene.cycles.sample_clamp_indirect = 0.0
scene.view_settings.view_transform = 'Standard'
bpy.context.view_layer.update()
